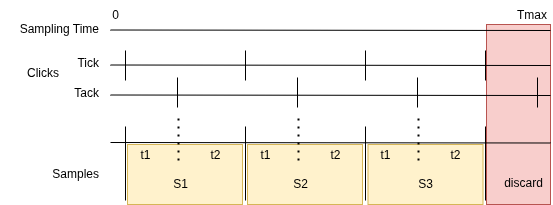

The diagram above was exported from draw.io. Its source (the exported page's mxGraphModel, read from the mxfile embedded in the PNG):
<mxGraphModel dx="870" dy="727" grid="1" gridSize="10" guides="1" tooltips="1" connect="1" arrows="1" fold="1" page="1" pageScale="1" pageWidth="850" pageHeight="1100" math="0" shadow="0">
  <root>
    <mxCell id="0" />
    <mxCell id="1" parent="0" />
    <mxCell id="PW1IJ5r9dJ0UlxfKG4Ra-41" value="" style="rounded=0;whiteSpace=wrap;html=1;fillColor=#fff2cc;strokeColor=#d6b656;" parent="1" vertex="1">
      <mxGeometry x="387.5" y="174" width="115" height="60" as="geometry" />
    </mxCell>
    <mxCell id="PW1IJ5r9dJ0UlxfKG4Ra-40" value="" style="rounded=0;whiteSpace=wrap;html=1;fillColor=#fff2cc;strokeColor=#d6b656;" parent="1" vertex="1">
      <mxGeometry x="267" y="174" width="115" height="60" as="geometry" />
    </mxCell>
    <mxCell id="PW1IJ5r9dJ0UlxfKG4Ra-39" value="" style="rounded=0;whiteSpace=wrap;html=1;fillColor=#fff2cc;strokeColor=#d6b656;" parent="1" vertex="1">
      <mxGeometry x="147" y="174" width="115" height="60" as="geometry" />
    </mxCell>
    <mxCell id="PW1IJ5r9dJ0UlxfKG4Ra-37" value="" style="rounded=0;whiteSpace=wrap;html=1;fillColor=#f8cecc;strokeColor=#b85450;" parent="1" vertex="1">
      <mxGeometry x="506" y="54" width="64" height="180" as="geometry" />
    </mxCell>
    <mxCell id="PW1IJ5r9dJ0UlxfKG4Ra-6" value="" style="endArrow=none;html=1;rounded=0;" parent="1" edge="1">
      <mxGeometry width="50" height="50" relative="1" as="geometry">
        <mxPoint x="130" y="59.5" as="sourcePoint" />
        <mxPoint x="570" y="60" as="targetPoint" />
      </mxGeometry>
    </mxCell>
    <mxCell id="PW1IJ5r9dJ0UlxfKG4Ra-7" value="0" style="text;html=1;align=center;verticalAlign=middle;resizable=0;points=[];autosize=1;strokeColor=none;fillColor=none;" parent="1" vertex="1">
      <mxGeometry x="120" y="30" width="30" height="30" as="geometry" />
    </mxCell>
    <mxCell id="PW1IJ5r9dJ0UlxfKG4Ra-8" value="Tmax" style="text;html=1;align=right;verticalAlign=middle;resizable=0;points=[];autosize=1;strokeColor=none;fillColor=none;" parent="1" vertex="1">
      <mxGeometry x="517.5" y="30" width="50" height="30" as="geometry" />
    </mxCell>
    <mxCell id="PW1IJ5r9dJ0UlxfKG4Ra-9" value="" style="endArrow=none;html=1;rounded=0;" parent="1" edge="1">
      <mxGeometry width="50" height="50" relative="1" as="geometry">
        <mxPoint x="130" y="94.5" as="sourcePoint" />
        <mxPoint x="570" y="95" as="targetPoint" />
      </mxGeometry>
    </mxCell>
    <mxCell id="PW1IJ5r9dJ0UlxfKG4Ra-10" value="" style="endArrow=none;html=1;rounded=0;" parent="1" edge="1">
      <mxGeometry width="50" height="50" relative="1" as="geometry">
        <mxPoint x="130" y="124.5" as="sourcePoint" />
        <mxPoint x="570" y="125" as="targetPoint" />
      </mxGeometry>
    </mxCell>
    <mxCell id="PW1IJ5r9dJ0UlxfKG4Ra-11" value="" style="endArrow=none;html=1;rounded=0;" parent="1" edge="1">
      <mxGeometry width="50" height="50" relative="1" as="geometry">
        <mxPoint x="130" y="172" as="sourcePoint" />
        <mxPoint x="570" y="172.5" as="targetPoint" />
      </mxGeometry>
    </mxCell>
    <mxCell id="PW1IJ5r9dJ0UlxfKG4Ra-12" value="" style="endArrow=none;html=1;rounded=0;" parent="1" edge="1">
      <mxGeometry width="50" height="50" relative="1" as="geometry">
        <mxPoint x="145" y="110" as="sourcePoint" />
        <mxPoint x="145" y="80" as="targetPoint" />
      </mxGeometry>
    </mxCell>
    <mxCell id="PW1IJ5r9dJ0UlxfKG4Ra-14" value="" style="endArrow=none;html=1;rounded=0;" parent="1" edge="1">
      <mxGeometry width="50" height="50" relative="1" as="geometry">
        <mxPoint x="385" y="110" as="sourcePoint" />
        <mxPoint x="385" y="80" as="targetPoint" />
      </mxGeometry>
    </mxCell>
    <mxCell id="PW1IJ5r9dJ0UlxfKG4Ra-15" value="" style="endArrow=none;html=1;rounded=0;" parent="1" edge="1">
      <mxGeometry width="50" height="50" relative="1" as="geometry">
        <mxPoint x="265" y="110" as="sourcePoint" />
        <mxPoint x="265" y="80" as="targetPoint" />
      </mxGeometry>
    </mxCell>
    <mxCell id="PW1IJ5r9dJ0UlxfKG4Ra-16" value="" style="endArrow=none;html=1;rounded=0;" parent="1" edge="1">
      <mxGeometry width="50" height="50" relative="1" as="geometry">
        <mxPoint x="505" y="110" as="sourcePoint" />
        <mxPoint x="505" y="80" as="targetPoint" />
      </mxGeometry>
    </mxCell>
    <mxCell id="PW1IJ5r9dJ0UlxfKG4Ra-17" value="" style="endArrow=none;html=1;rounded=0;" parent="1" edge="1">
      <mxGeometry width="50" height="50" relative="1" as="geometry">
        <mxPoint x="197" y="137" as="sourcePoint" />
        <mxPoint x="197" y="107" as="targetPoint" />
      </mxGeometry>
    </mxCell>
    <mxCell id="PW1IJ5r9dJ0UlxfKG4Ra-18" value="" style="endArrow=none;html=1;rounded=0;" parent="1" edge="1">
      <mxGeometry width="50" height="50" relative="1" as="geometry">
        <mxPoint x="437" y="137" as="sourcePoint" />
        <mxPoint x="437" y="107" as="targetPoint" />
      </mxGeometry>
    </mxCell>
    <mxCell id="PW1IJ5r9dJ0UlxfKG4Ra-19" value="" style="endArrow=none;html=1;rounded=0;" parent="1" edge="1">
      <mxGeometry width="50" height="50" relative="1" as="geometry">
        <mxPoint x="317" y="137" as="sourcePoint" />
        <mxPoint x="317" y="107" as="targetPoint" />
      </mxGeometry>
    </mxCell>
    <mxCell id="PW1IJ5r9dJ0UlxfKG4Ra-20" value="" style="endArrow=none;html=1;rounded=0;" parent="1" edge="1">
      <mxGeometry width="50" height="50" relative="1" as="geometry">
        <mxPoint x="557" y="137" as="sourcePoint" />
        <mxPoint x="557" y="107" as="targetPoint" />
      </mxGeometry>
    </mxCell>
    <mxCell id="PW1IJ5r9dJ0UlxfKG4Ra-21" value="" style="endArrow=none;html=1;rounded=0;" parent="1" edge="1">
      <mxGeometry width="50" height="50" relative="1" as="geometry">
        <mxPoint x="145" y="230" as="sourcePoint" />
        <mxPoint x="145" y="156" as="targetPoint" />
      </mxGeometry>
    </mxCell>
    <mxCell id="PW1IJ5r9dJ0UlxfKG4Ra-22" value="" style="endArrow=none;html=1;rounded=0;" parent="1" edge="1">
      <mxGeometry width="50" height="50" relative="1" as="geometry">
        <mxPoint x="385" y="230" as="sourcePoint" />
        <mxPoint x="385" y="156" as="targetPoint" />
      </mxGeometry>
    </mxCell>
    <mxCell id="PW1IJ5r9dJ0UlxfKG4Ra-23" value="" style="endArrow=none;html=1;rounded=0;" parent="1" edge="1">
      <mxGeometry width="50" height="50" relative="1" as="geometry">
        <mxPoint x="265" y="230" as="sourcePoint" />
        <mxPoint x="265" y="156" as="targetPoint" />
      </mxGeometry>
    </mxCell>
    <mxCell id="PW1IJ5r9dJ0UlxfKG4Ra-24" value="" style="endArrow=none;html=1;rounded=0;" parent="1" edge="1">
      <mxGeometry width="50" height="50" relative="1" as="geometry">
        <mxPoint x="505" y="230" as="sourcePoint" />
        <mxPoint x="505" y="156" as="targetPoint" />
      </mxGeometry>
    </mxCell>
    <mxCell id="PW1IJ5r9dJ0UlxfKG4Ra-25" value="S1" style="text;html=1;align=center;verticalAlign=middle;resizable=0;points=[];autosize=1;strokeColor=none;fillColor=none;" parent="1" vertex="1">
      <mxGeometry x="180" y="199" width="40" height="30" as="geometry" />
    </mxCell>
    <mxCell id="PW1IJ5r9dJ0UlxfKG4Ra-26" value="S2" style="text;html=1;align=center;verticalAlign=middle;resizable=0;points=[];autosize=1;strokeColor=none;fillColor=none;" parent="1" vertex="1">
      <mxGeometry x="300" y="199" width="40" height="30" as="geometry" />
    </mxCell>
    <mxCell id="PW1IJ5r9dJ0UlxfKG4Ra-27" value="S3" style="text;html=1;align=center;verticalAlign=middle;resizable=0;points=[];autosize=1;strokeColor=none;fillColor=none;" parent="1" vertex="1">
      <mxGeometry x="425" y="199" width="40" height="30" as="geometry" />
    </mxCell>
    <mxCell id="PW1IJ5r9dJ0UlxfKG4Ra-28" value="" style="endArrow=none;dashed=1;html=1;dashPattern=1 3;strokeWidth=2;rounded=0;" parent="1" edge="1">
      <mxGeometry width="50" height="50" relative="1" as="geometry">
        <mxPoint x="198" y="190" as="sourcePoint" />
        <mxPoint x="198" y="146" as="targetPoint" />
      </mxGeometry>
    </mxCell>
    <mxCell id="PW1IJ5r9dJ0UlxfKG4Ra-29" value="t1" style="text;html=1;align=center;verticalAlign=middle;resizable=0;points=[];autosize=1;strokeColor=none;fillColor=none;" parent="1" vertex="1">
      <mxGeometry x="150" y="170" width="30" height="30" as="geometry" />
    </mxCell>
    <mxCell id="PW1IJ5r9dJ0UlxfKG4Ra-30" value="t2" style="text;html=1;align=center;verticalAlign=middle;resizable=0;points=[];autosize=1;strokeColor=none;fillColor=none;" parent="1" vertex="1">
      <mxGeometry x="220" y="170" width="30" height="30" as="geometry" />
    </mxCell>
    <mxCell id="PW1IJ5r9dJ0UlxfKG4Ra-31" value="" style="endArrow=none;dashed=1;html=1;dashPattern=1 3;strokeWidth=2;rounded=0;" parent="1" edge="1">
      <mxGeometry width="50" height="50" relative="1" as="geometry">
        <mxPoint x="318" y="190" as="sourcePoint" />
        <mxPoint x="318" y="146" as="targetPoint" />
      </mxGeometry>
    </mxCell>
    <mxCell id="PW1IJ5r9dJ0UlxfKG4Ra-32" value="t1" style="text;html=1;align=center;verticalAlign=middle;resizable=0;points=[];autosize=1;strokeColor=none;fillColor=none;" parent="1" vertex="1">
      <mxGeometry x="270" y="170" width="30" height="30" as="geometry" />
    </mxCell>
    <mxCell id="PW1IJ5r9dJ0UlxfKG4Ra-33" value="t2" style="text;html=1;align=center;verticalAlign=middle;resizable=0;points=[];autosize=1;strokeColor=none;fillColor=none;" parent="1" vertex="1">
      <mxGeometry x="340" y="170" width="30" height="30" as="geometry" />
    </mxCell>
    <mxCell id="PW1IJ5r9dJ0UlxfKG4Ra-34" value="" style="endArrow=none;dashed=1;html=1;dashPattern=1 3;strokeWidth=2;rounded=0;" parent="1" edge="1">
      <mxGeometry width="50" height="50" relative="1" as="geometry">
        <mxPoint x="438" y="190" as="sourcePoint" />
        <mxPoint x="438" y="146" as="targetPoint" />
      </mxGeometry>
    </mxCell>
    <mxCell id="PW1IJ5r9dJ0UlxfKG4Ra-35" value="t1" style="text;html=1;align=center;verticalAlign=middle;resizable=0;points=[];autosize=1;strokeColor=none;fillColor=none;" parent="1" vertex="1">
      <mxGeometry x="390" y="170" width="30" height="30" as="geometry" />
    </mxCell>
    <mxCell id="PW1IJ5r9dJ0UlxfKG4Ra-36" value="t2" style="text;html=1;align=center;verticalAlign=middle;resizable=0;points=[];autosize=1;strokeColor=none;fillColor=none;" parent="1" vertex="1">
      <mxGeometry x="460" y="170" width="30" height="30" as="geometry" />
    </mxCell>
    <mxCell id="PW1IJ5r9dJ0UlxfKG4Ra-38" value="discard" style="text;html=1;align=center;verticalAlign=middle;resizable=0;points=[];autosize=1;strokeColor=none;fillColor=none;" parent="1" vertex="1">
      <mxGeometry x="512.5" y="198" width="60" height="30" as="geometry" />
    </mxCell>
    <mxCell id="PW1IJ5r9dJ0UlxfKG4Ra-42" value="Sampling Time" style="text;html=1;align=right;verticalAlign=middle;resizable=0;points=[];autosize=1;strokeColor=none;fillColor=none;" parent="1" vertex="1">
      <mxGeometry x="20" y="44" width="100" height="30" as="geometry" />
    </mxCell>
    <mxCell id="PW1IJ5r9dJ0UlxfKG4Ra-43" value="Clicks" style="text;html=1;align=right;verticalAlign=middle;resizable=0;points=[];autosize=1;strokeColor=none;fillColor=none;" parent="1" vertex="1">
      <mxGeometry x="20" y="88" width="60" height="30" as="geometry" />
    </mxCell>
    <mxCell id="PW1IJ5r9dJ0UlxfKG4Ra-44" value="Tick" style="text;html=1;align=right;verticalAlign=middle;resizable=0;points=[];autosize=1;strokeColor=none;fillColor=none;" parent="1" vertex="1">
      <mxGeometry x="70" y="78" width="50" height="30" as="geometry" />
    </mxCell>
    <mxCell id="PW1IJ5r9dJ0UlxfKG4Ra-45" value="Tack" style="text;html=1;align=right;verticalAlign=middle;resizable=0;points=[];autosize=1;strokeColor=none;fillColor=none;" parent="1" vertex="1">
      <mxGeometry x="70" y="108" width="50" height="30" as="geometry" />
    </mxCell>
    <mxCell id="PW1IJ5r9dJ0UlxfKG4Ra-46" value="Sa&lt;span style=&quot;background-color: transparent; color: light-dark(rgb(0, 0, 0), rgb(255, 255, 255));&quot;&gt;mples&lt;/span&gt;" style="text;html=1;align=right;verticalAlign=middle;resizable=0;points=[];autosize=1;strokeColor=none;fillColor=none;" parent="1" vertex="1">
      <mxGeometry x="50" y="189" width="70" height="30" as="geometry" />
    </mxCell>
  </root>
</mxGraphModel>